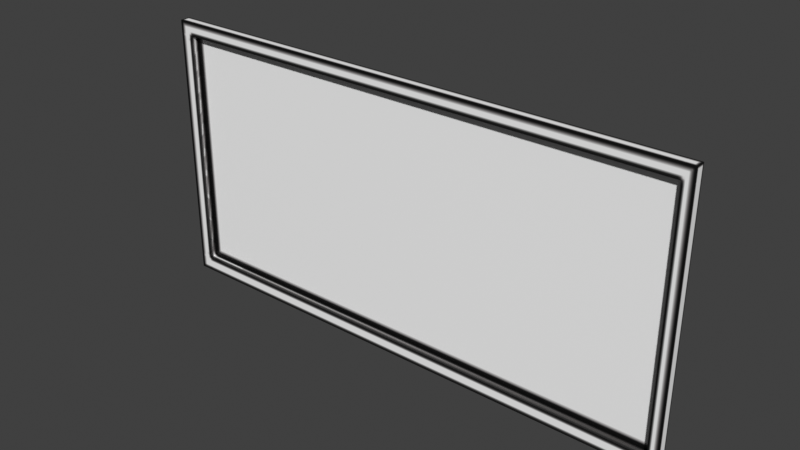 # Source: whiteboard_unwrapped.blend  (saved by Blender 3.6.13; exported with 4.5.12 LTS)
import bpy
from mathutils import Matrix  # noqa: F401  (used for matrix-valued properties, if any)

bpy.ops.wm.read_factory_settings(use_empty=True)
scene = bpy.context.scene
scene.name = 'Scene'

# ---- collections
col_collection = bpy.data.collections.new('Collection'); scene.collection.children.link(col_collection)

# ---- images (referenced by path relative to the original .blend; pixels are not part of the script)
import os
ASSET_DIR = os.environ.get("B2B_ASSET_DIR", "")  # directory of the original .blend (textures are referenced by path, not embedded)
HERE = os.path.dirname(os.path.abspath(__file__))  # packed textures are extracted next to this script under _unpacked/

def load_image(name, relpath, width, height, colorspace="sRGB"):
    """Load a texture the original file referenced (path relative to the .blend, or extracted next to this script)."""
    p = next((c for c in (os.path.join(HERE, relpath), os.path.join(ASSET_DIR, relpath)) if relpath and os.path.exists(c)), "")
    if p:
        img = bpy.data.images.load(p, check_existing=True)
        img.name = name
    else:  # same state as the original file: an image datablock whose file is absent (Cycles renders it pink)
        img = bpy.data.images.new(name, width, height)
        img.source = "FILE"
        img.filepath = "//" + (relpath or name)
    img.colorspace_settings.name = colorspace
    return img
img_whiteboarduv_colour_png = load_image('whiteboarduv_colour.png', '_unpacked/whiteboarduv_colour.ee3641d2.png', 512, 512, 'sRGB')

# ---- materials (node trees are filled in below, after node groups)
mat_material = bpy.data.materials.new('Material')
mat_material.use_transparent_shadow = False

# ---- material node trees
mat_material.use_nodes = True; mat_material.node_tree.nodes.clear()
_N = mat_material.node_tree.nodes; _L = mat_material.node_tree.links
n0 = _N.new('ShaderNodeBsdfPrincipled'); n0.name = 'Principled BSDF'; n0.location = (10, 300)
n0.inputs[27].default_value = (0.0, 0.0, 0.0, 1.0)
n1 = _N.new('ShaderNodeOutputMaterial'); n1.name = 'Material Output'; n1.location = (300, 300)
n2 = _N.new('ShaderNodeTexImage'); n2.name = 'Image Texture'; n2.location = (-332, 406)
n2.image = img_whiteboarduv_colour_png
_L.new(n0.outputs[0], n1.inputs[0])
_L.new(n2.outputs[0], n0.inputs[0])
n1.is_active_output = True

# ---- world
world_world = bpy.data.worlds.new('World'); scene.world = world_world
world_world.use_nodes = True; world_world.node_tree.nodes.clear()
_N = world_world.node_tree.nodes; _L = world_world.node_tree.links
n0 = _N.new('ShaderNodeOutputWorld'); n0.name = 'World Output'; n0.location = (300, 300)
n1 = _N.new('ShaderNodeBackground'); n1.name = 'Background'; n1.location = (10, 300)
n1.inputs[0].default_value = (0.05088, 0.05088, 0.05088, 1.0)
_L.new(n1.outputs[0], n0.inputs[0])
n0.is_active_output = True
world_world.color = (0.05088, 0.05088, 0.05088)
world_world.use_sun_shadow = False
world_world.sun_shadow_jitter_overblur = 0.0

# ---- meshes
me_plane = bpy.data.meshes.new('Plane')
me_plane.from_pydata([(-1.998, -1.0, 0.0), (1.984, -1.0, 0.0), (-1.998, 1.0, 0.0), (1.984, 1.0, 0.0), (1.907, -1.0, 0.0), (1.907, 1.0, 0.0), (-1.902, 1.0, 0.0), (-1.902, -1.0, 0.0), (-1.998, 0.8995, 0.0), (1.984, 0.8995, 0.0), (1.907, 0.8995, 0.0), (-1.902, 0.8995, 0.0), (-1.998, -0.8904, 0.0), (1.984, -0.8904, 0.0), (1.907, -0.8904, 0.0), (-1.902, -0.8904, 0.0), (-1.998, -0.8904, -0.07638), (-1.998, -1.0, -0.07638), (1.907, -1.0, -0.07638), (1.984, -1.0, -0.07638), (1.984, 0.8995, -0.07638), (1.984, 1.0, -0.07638), (-1.902, 1.0, -0.07638), (-1.998, 1.0, -0.07638), (-1.902, -1.0, -0.07638), (1.907, 1.0, -0.07638), (1.907, 0.8995, -0.07638), (-1.902, 0.8995, -0.07638), (-1.998, 0.8995, -0.07638), (1.984, -0.8904, -0.07638), (1.907, -0.8904, -0.07638), (-1.902, -0.8904, -0.07638), (1.907, -0.8904, -0.06336), (1.907, 0.8995, -0.06336), (-1.902, -0.8904, -0.06336), (-1.902, 0.8995, -0.06336)], [], [(10, 9, 3, 5), (11, 10, 5, 6), (8, 11, 6, 2), (12, 15, 11, 8), (10, 33, 32, 14), (14, 13, 9, 10), (4, 1, 13, 14), (7, 4, 14, 15), (0, 7, 15, 12), (26, 25, 21, 20), (27, 22, 25, 26), (28, 23, 22, 27), (16, 28, 27, 31), (31, 27, 26, 30), (30, 26, 20, 29), (18, 30, 29, 19), (24, 31, 30, 18), (17, 16, 31, 24), (13, 29, 20, 9), (1, 19, 29, 13), (4, 18, 19, 1), (0, 17, 24, 7), (3, 21, 25, 5), (9, 20, 21, 3), (6, 22, 23, 2), (2, 23, 28, 8), (8, 28, 16, 12), (12, 16, 17, 0), (5, 25, 22, 6), (7, 24, 18, 4), (34, 32, 33, 35), (11, 35, 33, 10), (15, 34, 35, 11), (14, 32, 34, 15)])
_uv = me_plane.uv_layers.new(name='UVMap')
_uv.uv.foreach_set('vector', [0.02547, 0.4463, 0.01539, 0.4463, 0.01539, 0.4593, 0.02547, 0.4593, 0.5197, 0.4463, 0.02547, 0.4463, 0.02547, 0.4593, 0.5197, 0.4593, 0.5321, 0.4463, 0.5197, 0.4463, 0.5197, 0.4593, 0.5321, 0.4593, 0.5321, 0.214, 0.5197, 0.214, 0.5197, 0.4463, 0.5321, 0.4463, 0.577, 0.9634, 0.5842, 0.9549, 0.5664, 0.7476, 0.5561, 0.7405, 0.02547, 0.214, 0.01539, 0.214, 0.01539, 0.4463, 0.02547, 0.4463, 0.02547, 0.1998, 0.01539, 0.1998, 0.01539, 0.214, 0.02547, 0.214, 0.5197, 0.1998, 0.02547, 0.1998, 0.02547, 0.214, 0.5197, 0.214, 0.5321, 0.1998, 0.5197, 0.1998, 0.5197, 0.214, 0.5321, 0.214, 0.0254, 0.4916, 0.0254, 0.4786, 0.01532, 0.4786, 0.01532, 0.4916, 0.5196, 0.4916, 0.5196, 0.4786, 0.0254, 0.4786, 0.0254, 0.4916, 0.532, 0.4916, 0.532, 0.4786, 0.5196, 0.4786, 0.5196, 0.4916, 0.532, 0.7239, 0.532, 0.4916, 0.5196, 0.4916, 0.5196, 0.7239, 0.5196, 0.7239, 0.5196, 0.4916, 0.0254, 0.4916, 0.0254, 0.7239, 0.0254, 0.7239, 0.0254, 0.4916, 0.01532, 0.4916, 0.01532, 0.7239, 0.0254, 0.7381, 0.0254, 0.7239, 0.01532, 0.7239, 0.01532, 0.7381, 0.5196, 0.7381, 0.5196, 0.7239, 0.0254, 0.7239, 0.0254, 0.7381, 0.532, 0.7381, 0.532, 0.7239, 0.5196, 0.7239, 0.5196, 0.7381, 0.6688, 0.1377, 0.6449, 0.1377, 0.6449, 0.696, 0.6688, 0.696, 0.6688, 0.1035, 0.6449, 0.1035, 0.6449, 0.1377, 0.6688, 0.1377, 0.9074, 0.018, 0.9074, 0.03489, 0.9246, 0.03489, 0.9246, 0.018, 0.04373, 0.018, 0.04373, 0.03489, 0.06492, 0.03489, 0.06492, 0.018, 0.9221, 0.07308, 0.9221, 0.05601, 0.9048, 0.05601, 0.9048, 0.07308, 0.6688, 0.696, 0.6449, 0.696, 0.6449, 0.7274, 0.6688, 0.7274, 0.05348, 0.07308, 0.05348, 0.05601, 0.03207, 0.05601, 0.03207, 0.07308, 0.6109, 0.1415, 0.5888, 0.1415, 0.5888, 0.1706, 0.6109, 0.1706, 0.6109, 0.1706, 0.5888, 0.1706, 0.5888, 0.6888, 0.6109, 0.6888, 0.6109, 0.6888, 0.5888, 0.6888, 0.5888, 0.7205, 0.6109, 0.7205, 0.9048, 0.07308, 0.9048, 0.05601, 0.05348, 0.05601, 0.05348, 0.07308, 0.06492, 0.018, 0.06492, 0.03489, 0.9074, 0.03489, 0.9074, 0.018, 0.01135, 0.9884, 0.5056, 0.9884, 0.5056, 0.7561, 0.01135, 0.7561, 0.983, 0.9634, 0.9727, 0.9563, 0.5842, 0.9549, 0.577, 0.9634, 0.9621, 0.7405, 0.955, 0.7491, 0.9727, 0.9563, 0.983, 0.9634, 0.5561, 0.7405, 0.5664, 0.7476, 0.955, 0.7491, 0.9621, 0.7405])
me_plane.materials.append(mat_material)
me_plane.update()

# ---- objects
ob_plane = bpy.data.objects.new('Plane', me_plane)

# ---- transforms, parenting, visibility, modifiers, constraints
ob_plane.location = (0.0, 0.0, 0.0)
ob_plane.rotation_euler = (1.571, 0.0, 0.0)

# ---- collection membership
col_collection.objects.link(ob_plane)

# ---- scene / render settings (as saved in the file)
scene.frame_start = 1; scene.frame_end = 250; scene.frame_set(1)
scene.render.engine = 'BLENDER_EEVEE_NEXT'
scene.cycles.sampling_pattern = 'TABULATED_SOBOL'
scene.view_settings.view_transform = 'Standard'
bpy.context.view_layer.update()

# ---- added for rendering (the .blend has no active camera and no usable light): camera, sun
cam_auto = bpy.data.cameras.new('AutoCamera')
cam_auto.lens = 50.0
cam_auto.sensor_width = 36.0
cam_auto.clip_end = 1000.0
ob_auto_camera = bpy.data.objects.new('AutoCamera', cam_auto)
scene.collection.objects.link(ob_auto_camera)
ob_auto_camera.location = (4.1169, -4.90997, 3.29877)
ob_auto_camera.rotation_euler = (1.09748, -7.21219e-08, 0.694738)
scene.camera = ob_auto_camera
light_auto_sun = bpy.data.lights.new('AutoSun', 'SUN')
light_auto_sun.energy = 3.0
light_auto_sun.angle = 0.0523599
ob_auto_sun = bpy.data.objects.new('AutoSun', light_auto_sun)
scene.collection.objects.link(ob_auto_sun)
ob_auto_sun.rotation_euler = (0.872665, 0.174533, 0.523599)
bpy.context.view_layer.update()
